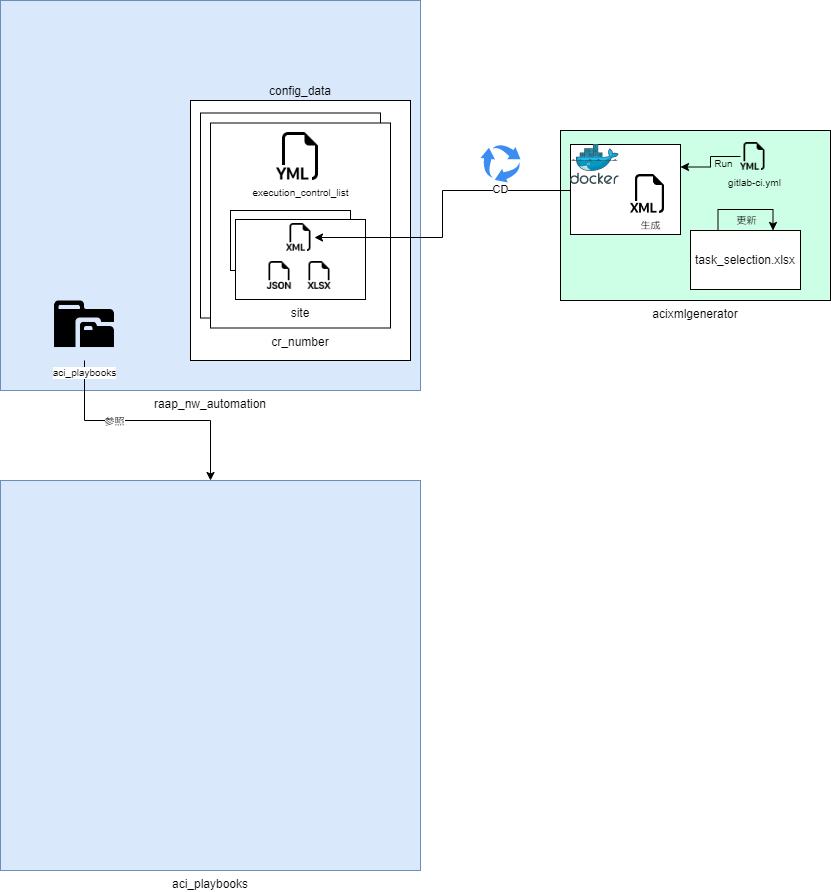

The diagram above was exported from draw.io. Its source (the exported page's mxGraphModel, read from the mxfile embedded in the PNG):
<mxGraphModel dx="1891" dy="628" grid="1" gridSize="10" guides="1" tooltips="1" connect="1" arrows="1" fold="1" page="1" pageScale="1" pageWidth="1169" pageHeight="827" math="0" shadow="0">
  <root>
    <mxCell id="0" />
    <mxCell id="1" parent="0" />
    <mxCell id="-_8uCw-a5yyNcdN6Zczo-1" value="acixmlgenerator" style="rounded=0;whiteSpace=wrap;html=1;labelPosition=center;verticalLabelPosition=bottom;align=center;verticalAlign=top;fillColor=#CCFFE6;" vertex="1" parent="1">
      <mxGeometry x="460" y="310" width="270" height="170" as="geometry" />
    </mxCell>
    <mxCell id="-_8uCw-a5yyNcdN6Zczo-2" value="task_selection.xlsx" style="rounded=0;whiteSpace=wrap;html=1;" vertex="1" parent="1">
      <mxGeometry x="590" y="410" width="110" height="59" as="geometry" />
    </mxCell>
    <mxCell id="-_8uCw-a5yyNcdN6Zczo-4" value="raap_nw_automation" style="rounded=0;whiteSpace=wrap;html=1;labelPosition=center;verticalLabelPosition=bottom;align=center;verticalAlign=top;fillColor=#dae8fc;strokeColor=#6c8ebf;" vertex="1" parent="1">
      <mxGeometry x="-100" y="180" width="420" height="390" as="geometry" />
    </mxCell>
    <mxCell id="-_8uCw-a5yyNcdN6Zczo-6" value="" style="sketch=0;html=1;aspect=fixed;strokeColor=none;shadow=0;align=center;verticalAlign=bottom;fillColor=#3B8DF1;shape=mxgraph.gcp2.arrow_cycle;labelPosition=center;verticalLabelPosition=top;" vertex="1" parent="1">
      <mxGeometry x="380" y="324" width="40" height="38" as="geometry" />
    </mxCell>
    <mxCell id="-_8uCw-a5yyNcdN6Zczo-8" value="config_data" style="rounded=0;whiteSpace=wrap;html=1;labelPosition=center;verticalLabelPosition=top;align=center;verticalAlign=bottom;" vertex="1" parent="1">
      <mxGeometry x="90" y="280" width="220" height="260" as="geometry" />
    </mxCell>
    <mxCell id="-_8uCw-a5yyNcdN6Zczo-9" value="" style="rounded=0;whiteSpace=wrap;html=1;labelPosition=center;verticalLabelPosition=top;align=center;verticalAlign=bottom;" vertex="1" parent="1">
      <mxGeometry x="100" y="292.5" width="180" height="205" as="geometry" />
    </mxCell>
    <mxCell id="-_8uCw-a5yyNcdN6Zczo-10" value="cr_number" style="rounded=0;whiteSpace=wrap;html=1;labelPosition=center;verticalLabelPosition=bottom;align=center;verticalAlign=top;" vertex="1" parent="1">
      <mxGeometry x="110" y="302.5" width="180" height="205" as="geometry" />
    </mxCell>
    <mxCell id="-_8uCw-a5yyNcdN6Zczo-27" style="edgeStyle=orthogonalEdgeStyle;rounded=0;orthogonalLoop=1;jettySize=auto;html=1;exitX=0.25;exitY=0;exitDx=0;exitDy=0;entryX=0.75;entryY=0;entryDx=0;entryDy=0;fontSize=8;" edge="1" parent="1" source="-_8uCw-a5yyNcdN6Zczo-2" target="-_8uCw-a5yyNcdN6Zczo-2">
      <mxGeometry relative="1" as="geometry">
        <Array as="points">
          <mxPoint x="618" y="389" />
          <mxPoint x="672" y="389" />
        </Array>
      </mxGeometry>
    </mxCell>
    <mxCell id="-_8uCw-a5yyNcdN6Zczo-28" value="更新" style="edgeLabel;html=1;align=center;verticalAlign=top;resizable=0;points=[];fontSize=8;labelBackgroundColor=none;labelPosition=center;verticalLabelPosition=bottom;" vertex="1" connectable="0" parent="-_8uCw-a5yyNcdN6Zczo-27">
      <mxGeometry x="-0.3131" y="1" relative="1" as="geometry">
        <mxPoint x="16" as="offset" />
      </mxGeometry>
    </mxCell>
    <mxCell id="-_8uCw-a5yyNcdN6Zczo-36" style="edgeStyle=orthogonalEdgeStyle;rounded=0;orthogonalLoop=1;jettySize=auto;html=1;exitX=0;exitY=0.5;exitDx=0;exitDy=0;entryX=1;entryY=0.25;entryDx=0;entryDy=0;fontSize=9;" edge="1" parent="1" source="-_8uCw-a5yyNcdN6Zczo-35" target="-_8uCw-a5yyNcdN6Zczo-42">
      <mxGeometry relative="1" as="geometry">
        <mxPoint x="580" y="212.5" as="targetPoint" />
      </mxGeometry>
    </mxCell>
    <mxCell id="-_8uCw-a5yyNcdN6Zczo-37" value="Run" style="edgeLabel;html=1;align=center;verticalAlign=middle;resizable=0;points=[];fontSize=9;labelBackgroundColor=none;" vertex="1" connectable="0" parent="-_8uCw-a5yyNcdN6Zczo-36">
      <mxGeometry x="0.229" y="-1" relative="1" as="geometry">
        <mxPoint x="15" y="-3" as="offset" />
      </mxGeometry>
    </mxCell>
    <mxCell id="-_8uCw-a5yyNcdN6Zczo-35" value="&lt;font style=&quot;font-size: 9px;&quot;&gt;gitlab-ci.yml&lt;/font&gt;" style="shape=image;html=1;verticalAlign=top;verticalLabelPosition=bottom;labelBackgroundColor=none;imageAspect=0;aspect=fixed;image=https://cdn1.iconfinder.com/data/icons/bootstrap-vol-3/16/filetype-yml-128.png;fontSize=8;imageBackground=none;" vertex="1" parent="1">
      <mxGeometry x="640" y="322" width="28" height="28" as="geometry" />
    </mxCell>
    <mxCell id="-_8uCw-a5yyNcdN6Zczo-39" value="" style="group" vertex="1" connectable="0" parent="1">
      <mxGeometry x="135" y="399" width="130" height="80" as="geometry" />
    </mxCell>
    <mxCell id="-_8uCw-a5yyNcdN6Zczo-38" value="" style="rounded=0;whiteSpace=wrap;html=1;" vertex="1" parent="-_8uCw-a5yyNcdN6Zczo-39">
      <mxGeometry x="-5" y="-9" width="120" height="60" as="geometry" />
    </mxCell>
    <mxCell id="-_8uCw-a5yyNcdN6Zczo-13" value="site" style="rounded=0;whiteSpace=wrap;html=1;labelPosition=center;verticalLabelPosition=bottom;align=center;verticalAlign=top;" vertex="1" parent="-_8uCw-a5yyNcdN6Zczo-39">
      <mxGeometry width="130" height="80" as="geometry" />
    </mxCell>
    <mxCell id="-_8uCw-a5yyNcdN6Zczo-23" value="" style="shape=image;html=1;verticalAlign=top;verticalLabelPosition=bottom;labelBackgroundColor=#ffffff;imageAspect=0;aspect=fixed;image=https://cdn1.iconfinder.com/data/icons/bootstrap-vol-3/16/filetype-xlsx-128.png;fontSize=8;" vertex="1" parent="-_8uCw-a5yyNcdN6Zczo-39">
      <mxGeometry x="70" y="42" width="28" height="28" as="geometry" />
    </mxCell>
    <mxCell id="-_8uCw-a5yyNcdN6Zczo-24" value="" style="shape=image;html=1;verticalAlign=top;verticalLabelPosition=bottom;labelBackgroundColor=#ffffff;imageAspect=0;aspect=fixed;image=https://cdn1.iconfinder.com/data/icons/bootstrap-vol-3/16/filetype-xml-128.png;fontSize=8;" vertex="1" parent="-_8uCw-a5yyNcdN6Zczo-39">
      <mxGeometry x="51" y="4" width="28" height="28" as="geometry" />
    </mxCell>
    <mxCell id="-_8uCw-a5yyNcdN6Zczo-25" value="" style="shape=image;html=1;verticalAlign=top;verticalLabelPosition=bottom;labelBackgroundColor=#ffffff;imageAspect=0;aspect=fixed;image=https://cdn1.iconfinder.com/data/icons/bootstrap-vol-3/16/filetype-json-128.png;fontSize=8;" vertex="1" parent="-_8uCw-a5yyNcdN6Zczo-39">
      <mxGeometry x="30" y="42" width="28" height="28" as="geometry" />
    </mxCell>
    <mxCell id="-_8uCw-a5yyNcdN6Zczo-40" value="execution_control_list" style="shape=image;html=1;verticalAlign=top;verticalLabelPosition=bottom;labelBackgroundColor=#ffffff;imageAspect=0;aspect=fixed;image=https://cdn1.iconfinder.com/data/icons/bootstrap-vol-3/16/filetype-yml-128.png;fontSize=9;" vertex="1" parent="1">
      <mxGeometry x="176" y="312" width="48" height="48" as="geometry" />
    </mxCell>
    <mxCell id="-_8uCw-a5yyNcdN6Zczo-43" value="" style="group" vertex="1" connectable="0" parent="1">
      <mxGeometry x="470" y="324" width="110" height="90" as="geometry" />
    </mxCell>
    <mxCell id="-_8uCw-a5yyNcdN6Zczo-42" value="" style="rounded=0;whiteSpace=wrap;html=1;fontSize=9;" vertex="1" parent="-_8uCw-a5yyNcdN6Zczo-43">
      <mxGeometry width="110" height="90" as="geometry" />
    </mxCell>
    <mxCell id="-_8uCw-a5yyNcdN6Zczo-31" value="" style="sketch=0;aspect=fixed;html=1;points=[];align=center;image;fontSize=12;image=img/lib/mscae/Docker.svg;" vertex="1" parent="-_8uCw-a5yyNcdN6Zczo-43">
      <mxGeometry width="48.78" height="40" as="geometry" />
    </mxCell>
    <mxCell id="-_8uCw-a5yyNcdN6Zczo-33" value="&lt;font style=&quot;font-size: 9px;&quot;&gt;生成&lt;/font&gt;" style="shape=image;html=1;verticalAlign=top;verticalLabelPosition=bottom;labelBackgroundColor=#ffffff;imageAspect=0;aspect=fixed;image=https://cdn1.iconfinder.com/data/icons/bootstrap-vol-3/16/filetype-xml-128.png;fontSize=8;" vertex="1" parent="-_8uCw-a5yyNcdN6Zczo-43">
      <mxGeometry x="60" y="30" width="39" height="39" as="geometry" />
    </mxCell>
    <mxCell id="-_8uCw-a5yyNcdN6Zczo-5" style="edgeStyle=orthogonalEdgeStyle;rounded=0;orthogonalLoop=1;jettySize=auto;html=1;entryX=1;entryY=0.5;entryDx=0;entryDy=0;" edge="1" parent="1" target="-_8uCw-a5yyNcdN6Zczo-24">
      <mxGeometry relative="1" as="geometry">
        <mxPoint x="470" y="370" as="sourcePoint" />
      </mxGeometry>
    </mxCell>
    <mxCell id="-_8uCw-a5yyNcdN6Zczo-7" value="CD" style="edgeLabel;html=1;align=center;verticalAlign=middle;resizable=0;points=[];" vertex="1" connectable="0" parent="-_8uCw-a5yyNcdN6Zczo-5">
      <mxGeometry x="-0.2857" y="3" relative="1" as="geometry">
        <mxPoint x="38" y="-4" as="offset" />
      </mxGeometry>
    </mxCell>
    <mxCell id="-_8uCw-a5yyNcdN6Zczo-46" style="edgeStyle=orthogonalEdgeStyle;rounded=0;orthogonalLoop=1;jettySize=auto;html=1;exitX=0.5;exitY=1;exitDx=0;exitDy=0;entryX=0.5;entryY=0;entryDx=0;entryDy=0;fontSize=9;" edge="1" parent="1" source="-_8uCw-a5yyNcdN6Zczo-44" target="-_8uCw-a5yyNcdN6Zczo-45">
      <mxGeometry relative="1" as="geometry" />
    </mxCell>
    <mxCell id="-_8uCw-a5yyNcdN6Zczo-47" value="参照" style="edgeLabel;html=1;align=center;verticalAlign=middle;resizable=0;points=[];fontSize=9;" vertex="1" connectable="0" parent="-_8uCw-a5yyNcdN6Zczo-46">
      <mxGeometry x="-0.2668" y="-1" relative="1" as="geometry">
        <mxPoint as="offset" />
      </mxGeometry>
    </mxCell>
    <mxCell id="-_8uCw-a5yyNcdN6Zczo-44" value="aci_playbooks" style="shape=image;html=1;verticalAlign=top;verticalLabelPosition=bottom;labelBackgroundColor=#ffffff;imageAspect=0;aspect=fixed;image=https://cdn0.iconfinder.com/data/icons/octicons/1024/file-submodule-128.png;fontSize=9;fillColor=#CCFFE6;" vertex="1" parent="1">
      <mxGeometry x="-50" y="472" width="68" height="68" as="geometry" />
    </mxCell>
    <mxCell id="-_8uCw-a5yyNcdN6Zczo-45" value="aci_playbooks" style="rounded=0;whiteSpace=wrap;html=1;labelPosition=center;verticalLabelPosition=bottom;align=center;verticalAlign=top;fillColor=#dae8fc;strokeColor=#6c8ebf;" vertex="1" parent="1">
      <mxGeometry x="-100" y="660" width="420" height="390" as="geometry" />
    </mxCell>
  </root>
</mxGraphModel>